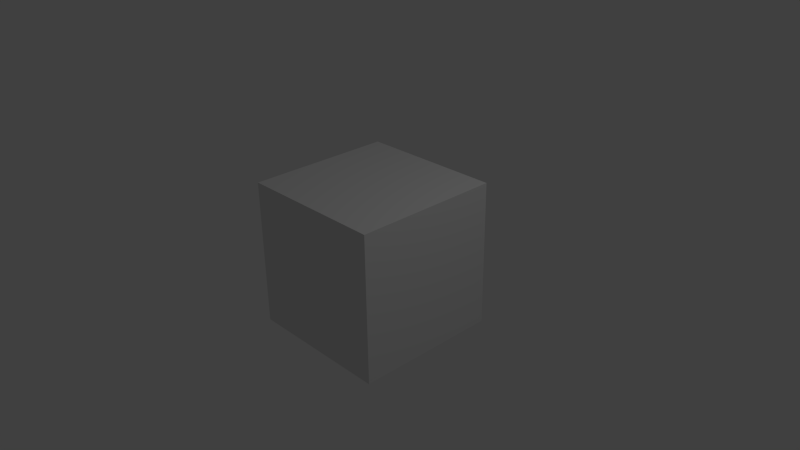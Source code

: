 # Source: Simple_Scene_270_x32.blend  (saved by Blender 2.70.0; exported with 4.5.12 LTS)
import bpy
from mathutils import Matrix  # noqa: F401  (used for matrix-valued properties, if any)

bpy.ops.wm.read_factory_settings(use_empty=True)
scene = bpy.context.scene
scene.name = 'Scene'

# ---- collections
col_collection_1 = bpy.data.collections.new('Collection 1'); scene.collection.children.link(col_collection_1)

# ---- materials (node trees are filled in below, after node groups)
mat_material = bpy.data.materials.new('Material')
mat_material.alpha_threshold = 0.0
mat_material.use_transparent_shadow = False
mat_material.roughness = 0.5
mat_material.line_color = (0.0, 0.0, 0.0, 1.0)

# ---- material node trees

# ---- world
world_world = bpy.data.worlds.new('World'); scene.world = world_world
world_world.color = (0.05088, 0.05088, 0.05088)
world_world.use_sun_shadow = False
world_world.sun_shadow_jitter_overblur = 0.0
world_world.cycles.sampling_method = 'MANUAL'
world_world.cycles.sample_map_resolution = 256

# ---- cameras
cam_camera = bpy.data.cameras.new('Camera')
cam_camera.clip_end = 100.0
cam_camera.lens = 35.0
cam_camera.sensor_width = 32.0
cam_camera.sensor_height = 18.0
cam_camera.ortho_scale = 7.314
cam_camera.dof.focus_distance = 0.0
cam_camera.dof.aperture_fstop = 128.0

# ---- lights
light_lamp = bpy.data.lights.new('Lamp', 'POINT')
light_lamp.transmission_factor = 0.0
light_lamp.cutoff_distance = 30.0
light_lamp.energy = 100.0
light_lamp.shadow_buffer_clip_start = 1.001
light_lamp.shadow_soft_size = 1.0
light_lamp.shadow_maximum_resolution = 0.006
light_lamp.use_absolute_resolution = True
light_lamp.cycles.use_multiple_importance_sampling = False

# ---- meshes
me_cube = bpy.data.meshes.new('Cube')
me_cube.from_pydata([(1.0, 1.0, -1.0), (1.0, -1.0, -1.0), (-1.0, -1.0, -1.0), (-1.0, 1.0, -1.0), (1.0, 1.0, 1.0), (1.0, -1.0, 1.0), (-1.0, -1.0, 1.0), (-1.0, 1.0, 1.0)], [], [(0, 1, 2, 3), (4, 7, 6, 5), (0, 4, 5, 1), (1, 5, 6, 2), (2, 6, 7, 3), (4, 0, 3, 7)])
me_cube.materials.append(mat_material)
me_cube.use_remesh_preserve_volume = False
me_cube.use_remesh_preserve_attributes = False
me_cube.use_mirror_vertex_groups = False
me_cube.update()

# ---- objects
ob_cube = bpy.data.objects.new('Cube', me_cube)
ob_lamp = bpy.data.objects.new('Lamp', light_lamp)
ob_camera = bpy.data.objects.new('Camera', cam_camera)

# ---- transforms, parenting, visibility, modifiers, constraints
ob_cube.location = (0.0, 0.0, 0.0)
ob_cube.lock_rotations_4d = False
ob_cube.empty_display_type = 'ARROWS'
ob_cube.lineart.crease_threshold = 0.0
ob_lamp.location = (4.076, 1.005, 5.904)
ob_lamp.rotation_euler = (0.6503, 0.05522, 1.866)
ob_lamp.lock_rotations_4d = False
ob_lamp.empty_display_type = 'ARROWS'
ob_lamp.color = (0.0, 0.0, 0.0, 0.0)
ob_lamp.lineart.crease_threshold = 0.0
ob_camera.location = (7.481, -6.508, 5.344)
ob_camera.rotation_euler = (1.109, 0.01082, 0.8149)
ob_camera.lock_rotations_4d = False
ob_camera.empty_display_type = 'ARROWS'
ob_camera.color = (0.0, 0.0, 0.0, 0.0)
ob_camera.display_type = 'WIRE'
ob_camera.lineart.crease_threshold = 0.0

# ---- collection membership
col_collection_1.objects.link(ob_cube)
col_collection_1.objects.link(ob_lamp)
col_collection_1.objects.link(ob_camera)

# ---- scene / render settings (as saved in the file)
scene.camera = ob_camera
scene.frame_start = 1; scene.frame_end = 250; scene.frame_set(1)
scene.render.engine = 'BLENDER_EEVEE_NEXT'
scene.render.image_settings.color_mode = 'RGB'
scene.render.image_settings.compression = 90
scene.render.resolution_percentage = 50
scene.render.dither_intensity = 0.0
scene.render.bake_margin = 2
scene.render.bake_bias = 0.0
scene.cycles.use_denoising = False
scene.cycles.samples = 10
scene.cycles.sampling_pattern = 'TABULATED_SOBOL'
scene.cycles.light_sampling_threshold = 0.0
scene.cycles.use_adaptive_sampling = False
scene.cycles.use_light_tree = False
scene.cycles.blur_glossy = 0.0
scene.cycles.volume_bounces = 1
scene.cycles.pixel_filter_type = 'GAUSSIAN'
scene.cycles.sample_clamp_indirect = 0.0
scene.view_settings.view_transform = 'Standard'
bpy.context.view_layer.update()
